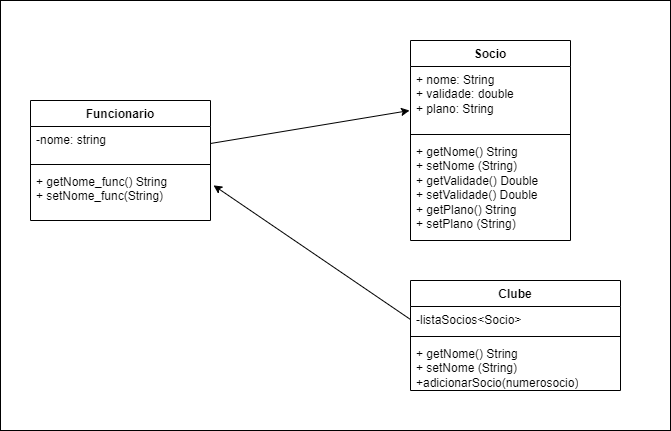

The diagram above was exported from draw.io. Its source (the exported page's mxGraphModel, read from the mxfile embedded in the PNG):
<mxGraphModel dx="1434" dy="758" grid="1" gridSize="10" guides="1" tooltips="1" connect="1" arrows="1" fold="1" page="1" pageScale="1" pageWidth="827" pageHeight="1169" math="0" shadow="0">
  <root>
    <mxCell id="WIyWlLk6GJQsqaUBKTNV-0" />
    <mxCell id="WIyWlLk6GJQsqaUBKTNV-1" parent="WIyWlLk6GJQsqaUBKTNV-0" />
    <mxCell id="qEegjt9kHM8H601gAq9U-0" value="" style="whiteSpace=wrap;html=1;" parent="WIyWlLk6GJQsqaUBKTNV-1" vertex="1">
      <mxGeometry x="60" width="670" height="430" as="geometry" />
    </mxCell>
    <mxCell id="EMT6GpET8eCp43JWcD7w-8" value="Funcionario" style="swimlane;fontStyle=1;align=center;verticalAlign=top;childLayout=stackLayout;horizontal=1;startSize=26;horizontalStack=0;resizeParent=1;resizeParentMax=0;resizeLast=0;collapsible=1;marginBottom=0;whiteSpace=wrap;html=1;" parent="WIyWlLk6GJQsqaUBKTNV-1" vertex="1">
      <mxGeometry x="90" y="100" width="180" height="120" as="geometry" />
    </mxCell>
    <mxCell id="EMT6GpET8eCp43JWcD7w-9" value="-nome: string" style="text;strokeColor=none;fillColor=none;align=left;verticalAlign=top;spacingLeft=4;spacingRight=4;overflow=hidden;rotatable=0;points=[[0,0.5],[1,0.5]];portConstraint=eastwest;whiteSpace=wrap;html=1;" parent="EMT6GpET8eCp43JWcD7w-8" vertex="1">
      <mxGeometry y="26" width="180" height="34" as="geometry" />
    </mxCell>
    <mxCell id="EMT6GpET8eCp43JWcD7w-10" value="" style="line;strokeWidth=1;fillColor=none;align=left;verticalAlign=middle;spacingTop=-1;spacingLeft=3;spacingRight=3;rotatable=0;labelPosition=right;points=[];portConstraint=eastwest;strokeColor=inherit;" parent="EMT6GpET8eCp43JWcD7w-8" vertex="1">
      <mxGeometry y="60" width="180" height="8" as="geometry" />
    </mxCell>
    <mxCell id="EMT6GpET8eCp43JWcD7w-11" value="+ getNome_func() String&lt;br&gt;+ setNome_func(String)" style="text;strokeColor=none;fillColor=none;align=left;verticalAlign=top;spacingLeft=4;spacingRight=4;overflow=hidden;rotatable=0;points=[[0,0.5],[1,0.5]];portConstraint=eastwest;whiteSpace=wrap;html=1;" parent="EMT6GpET8eCp43JWcD7w-8" vertex="1">
      <mxGeometry y="68" width="180" height="52" as="geometry" />
    </mxCell>
    <mxCell id="EMT6GpET8eCp43JWcD7w-15" value="Socio" style="swimlane;fontStyle=1;align=center;verticalAlign=top;childLayout=stackLayout;horizontal=1;startSize=26;horizontalStack=0;resizeParent=1;resizeParentMax=0;resizeLast=0;collapsible=1;marginBottom=0;whiteSpace=wrap;html=1;" parent="WIyWlLk6GJQsqaUBKTNV-1" vertex="1">
      <mxGeometry x="470" y="40" width="160" height="200" as="geometry" />
    </mxCell>
    <mxCell id="EMT6GpET8eCp43JWcD7w-16" value="+ nome: String&lt;br&gt;+ validade: double&lt;br&gt;+ plano: String" style="text;strokeColor=none;fillColor=none;align=left;verticalAlign=top;spacingLeft=4;spacingRight=4;overflow=hidden;rotatable=0;points=[[0,0.5],[1,0.5]];portConstraint=eastwest;whiteSpace=wrap;html=1;" parent="EMT6GpET8eCp43JWcD7w-15" vertex="1">
      <mxGeometry y="26" width="160" height="64" as="geometry" />
    </mxCell>
    <mxCell id="EMT6GpET8eCp43JWcD7w-17" value="" style="line;strokeWidth=1;fillColor=none;align=left;verticalAlign=middle;spacingTop=-1;spacingLeft=3;spacingRight=3;rotatable=0;labelPosition=right;points=[];portConstraint=eastwest;strokeColor=inherit;" parent="EMT6GpET8eCp43JWcD7w-15" vertex="1">
      <mxGeometry y="90" width="160" height="8" as="geometry" />
    </mxCell>
    <mxCell id="EMT6GpET8eCp43JWcD7w-18" value="+ getNome() String&lt;br style=&quot;border-color: var(--border-color);&quot;&gt;+ setNome (String)&lt;br style=&quot;border-color: var(--border-color);&quot;&gt;+ getValidade() Double&lt;br style=&quot;border-color: var(--border-color);&quot;&gt;+ setValidade() Double&lt;br style=&quot;border-color: var(--border-color);&quot;&gt;+ getPlano() String&lt;br style=&quot;border-color: var(--border-color);&quot;&gt;+ setPlano (String)&lt;br style=&quot;border-color: var(--border-color);&quot;&gt;&amp;nbsp;" style="text;strokeColor=none;fillColor=none;align=left;verticalAlign=top;spacingLeft=4;spacingRight=4;overflow=hidden;rotatable=0;points=[[0,0.5],[1,0.5]];portConstraint=eastwest;whiteSpace=wrap;html=1;" parent="EMT6GpET8eCp43JWcD7w-15" vertex="1">
      <mxGeometry y="98" width="160" height="102" as="geometry" />
    </mxCell>
    <mxCell id="EMT6GpET8eCp43JWcD7w-25" value="Clube" style="swimlane;fontStyle=1;align=center;verticalAlign=top;childLayout=stackLayout;horizontal=1;startSize=26;horizontalStack=0;resizeParent=1;resizeParentMax=0;resizeLast=0;collapsible=1;marginBottom=0;whiteSpace=wrap;html=1;" parent="WIyWlLk6GJQsqaUBKTNV-1" vertex="1">
      <mxGeometry x="470" y="280" width="210" height="110" as="geometry" />
    </mxCell>
    <mxCell id="EMT6GpET8eCp43JWcD7w-26" value="-listaSocios&amp;lt;Socio&amp;gt;" style="text;strokeColor=none;fillColor=none;align=left;verticalAlign=top;spacingLeft=4;spacingRight=4;overflow=hidden;rotatable=0;points=[[0,0.5],[1,0.5]];portConstraint=eastwest;whiteSpace=wrap;html=1;" parent="EMT6GpET8eCp43JWcD7w-25" vertex="1">
      <mxGeometry y="26" width="210" height="26" as="geometry" />
    </mxCell>
    <mxCell id="EMT6GpET8eCp43JWcD7w-27" value="" style="line;strokeWidth=1;fillColor=none;align=left;verticalAlign=middle;spacingTop=-1;spacingLeft=3;spacingRight=3;rotatable=0;labelPosition=right;points=[];portConstraint=eastwest;strokeColor=inherit;" parent="EMT6GpET8eCp43JWcD7w-25" vertex="1">
      <mxGeometry y="52" width="210" height="8" as="geometry" />
    </mxCell>
    <mxCell id="EMT6GpET8eCp43JWcD7w-28" value="+ getNome() String&lt;br style=&quot;border-color: var(--border-color);&quot;&gt;+ setNome (String)&lt;br&gt;+adicionarSocio(numerosocio)" style="text;strokeColor=none;fillColor=none;align=left;verticalAlign=top;spacingLeft=4;spacingRight=4;overflow=hidden;rotatable=0;points=[[0,0.5],[1,0.5]];portConstraint=eastwest;whiteSpace=wrap;html=1;" parent="EMT6GpET8eCp43JWcD7w-25" vertex="1">
      <mxGeometry y="60" width="210" height="50" as="geometry" />
    </mxCell>
    <mxCell id="EMT6GpET8eCp43JWcD7w-29" style="rounded=0;orthogonalLoop=1;jettySize=auto;html=1;exitX=0;exitY=0.5;exitDx=0;exitDy=0;entryX=1.017;entryY=0.324;entryDx=0;entryDy=0;entryPerimeter=0;" parent="WIyWlLk6GJQsqaUBKTNV-1" source="EMT6GpET8eCp43JWcD7w-26" target="EMT6GpET8eCp43JWcD7w-11" edge="1">
      <mxGeometry relative="1" as="geometry">
        <mxPoint x="488.92" y="325" as="sourcePoint" />
        <mxPoint x="290" y="200" as="targetPoint" />
      </mxGeometry>
    </mxCell>
    <mxCell id="EMT6GpET8eCp43JWcD7w-30" style="rounded=0;orthogonalLoop=1;jettySize=auto;html=1;exitX=1;exitY=0.5;exitDx=0;exitDy=0;entryX=-0.006;entryY=0.688;entryDx=0;entryDy=0;entryPerimeter=0;" parent="WIyWlLk6GJQsqaUBKTNV-1" source="EMT6GpET8eCp43JWcD7w-9" target="EMT6GpET8eCp43JWcD7w-16" edge="1">
      <mxGeometry relative="1" as="geometry" />
    </mxCell>
  </root>
</mxGraphModel>